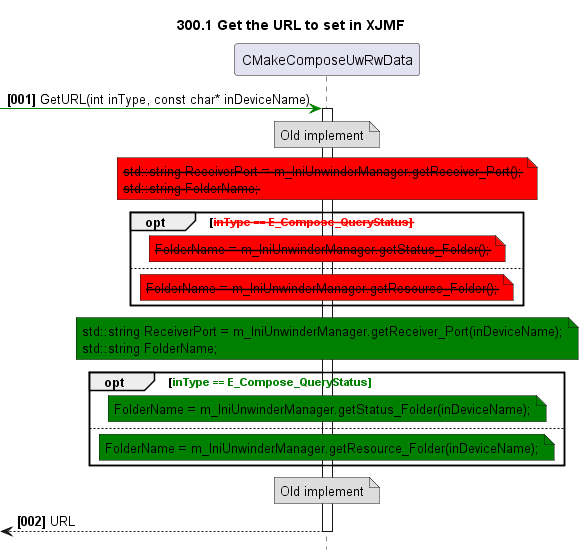

The diagram above was rendered by PlantUML. Its source (embedded in the PNG):
@startuml
skinparam noteBackgroundColor #DDDDDD
skinparam noteBorderColor #666666

autonumber "<b>[000]"
hide footbox
TITLE 300.1 Get the URL to set in XJMF

participant CMakeComposeUwRwData as main
-[#green]>main++: GetURL(int inType, const char* inDeviceName)
    NOTE OVER OF main
        Old implement
    END NOTE
    NOTE OVER OF main #red
        <strike>std::string ReceiverPort = m_IniUnwinderManager.getReceiver_Port();
        <strike>std::string FolderName;
    END NOTE
    OPT <color red><strike>inType == E_Compose_QueryStatus
        NOTE OVER OF main #red
           <strike>FolderName = m_IniUnwinderManager.getStatus_Folder();
        END NOTE
    ELSE
        NOTE OVER OF main #red
           <strike>FolderName = m_IniUnwinderManager.getResource_Folder();
        END NOTE
    END
    NOTE OVER OF main #green
        std::string ReceiverPort = m_IniUnwinderManager.getReceiver_Port(inDeviceName);
        std::string FolderName;
    END NOTE
    OPT <color green>inType == E_Compose_QueryStatus
        NOTE OVER OF main #green
           FolderName = m_IniUnwinderManager.getStatus_Folder(inDeviceName);
        END NOTE
    ELSE
        NOTE OVER OF main #green
           FolderName = m_IniUnwinderManager.getResource_Folder(inDeviceName);
        END NOTE
    END
    NOTE OVER OF main
        Old implement
    END NOTE
<--main--: URL
@enduml